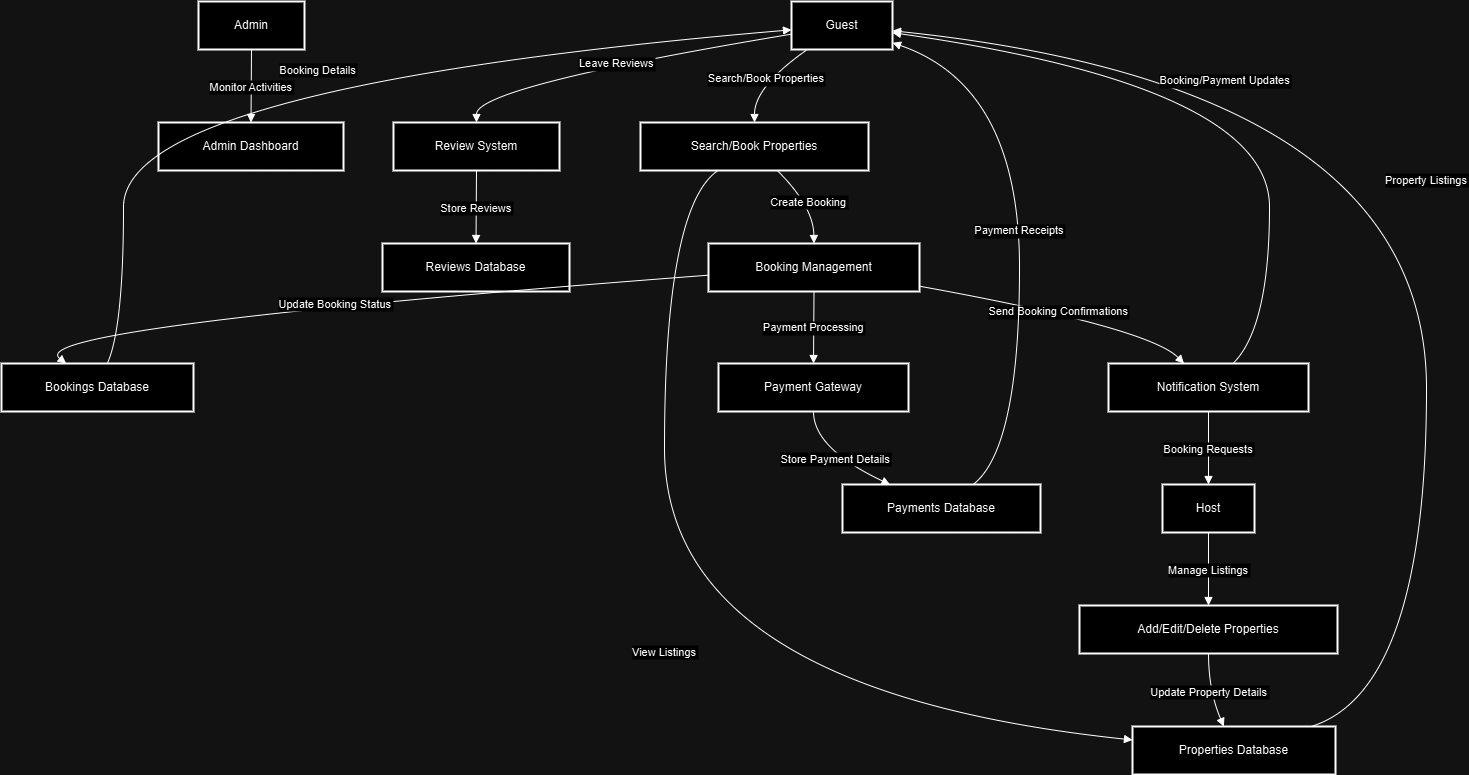

The diagram above was exported from draw.io. Its source (the exported page's mxGraphModel, read from the mxfile embedded in the PNG):
<mxGraphModel dx="1843" dy="813" grid="1" gridSize="10" guides="1" tooltips="1" connect="1" arrows="1" fold="1" page="1" pageScale="1" pageWidth="827" pageHeight="1169" math="0" shadow="0">
  <root>
    <mxCell id="0" />
    <mxCell id="1" parent="0" />
    <mxCell id="0FUoMy64R7XwfDaZWHJP-1" value="Guest" style="whiteSpace=wrap;strokeWidth=2;" vertex="1" parent="1">
      <mxGeometry x="810" y="20" width="101" height="48" as="geometry" />
    </mxCell>
    <mxCell id="0FUoMy64R7XwfDaZWHJP-2" value="Search/Book Properties" style="whiteSpace=wrap;strokeWidth=2;" vertex="1" parent="1">
      <mxGeometry x="659" y="141" width="228" height="48" as="geometry" />
    </mxCell>
    <mxCell id="0FUoMy64R7XwfDaZWHJP-3" value="Host" style="whiteSpace=wrap;strokeWidth=2;" vertex="1" parent="1">
      <mxGeometry x="1181" y="503" width="92" height="48" as="geometry" />
    </mxCell>
    <mxCell id="0FUoMy64R7XwfDaZWHJP-4" value="Add/Edit/Delete Properties" style="whiteSpace=wrap;strokeWidth=2;" vertex="1" parent="1">
      <mxGeometry x="1098" y="624" width="258" height="48" as="geometry" />
    </mxCell>
    <mxCell id="0FUoMy64R7XwfDaZWHJP-5" value="Admin" style="whiteSpace=wrap;strokeWidth=2;" vertex="1" parent="1">
      <mxGeometry x="217" y="20" width="106" height="48" as="geometry" />
    </mxCell>
    <mxCell id="0FUoMy64R7XwfDaZWHJP-6" value="Admin Dashboard" style="whiteSpace=wrap;strokeWidth=2;" vertex="1" parent="1">
      <mxGeometry x="177" y="141" width="185" height="48" as="geometry" />
    </mxCell>
    <mxCell id="0FUoMy64R7XwfDaZWHJP-7" value="Properties Database" style="whiteSpace=wrap;strokeWidth=2;" vertex="1" parent="1">
      <mxGeometry x="1151" y="745" width="203" height="48" as="geometry" />
    </mxCell>
    <mxCell id="0FUoMy64R7XwfDaZWHJP-8" value="Booking Management" style="whiteSpace=wrap;strokeWidth=2;" vertex="1" parent="1">
      <mxGeometry x="727" y="262" width="211" height="48" as="geometry" />
    </mxCell>
    <mxCell id="0FUoMy64R7XwfDaZWHJP-9" value="Bookings Database" style="whiteSpace=wrap;strokeWidth=2;" vertex="1" parent="1">
      <mxGeometry x="20" y="382" width="192" height="48" as="geometry" />
    </mxCell>
    <mxCell id="0FUoMy64R7XwfDaZWHJP-10" value="Payment Gateway" style="whiteSpace=wrap;strokeWidth=2;" vertex="1" parent="1">
      <mxGeometry x="737" y="382" width="190" height="48" as="geometry" />
    </mxCell>
    <mxCell id="0FUoMy64R7XwfDaZWHJP-11" value="Payments Database" style="whiteSpace=wrap;strokeWidth=2;" vertex="1" parent="1">
      <mxGeometry x="861" y="503" width="198" height="48" as="geometry" />
    </mxCell>
    <mxCell id="0FUoMy64R7XwfDaZWHJP-12" value="Notification System" style="whiteSpace=wrap;strokeWidth=2;" vertex="1" parent="1">
      <mxGeometry x="1127" y="382" width="200" height="48" as="geometry" />
    </mxCell>
    <mxCell id="0FUoMy64R7XwfDaZWHJP-13" value="Review System" style="whiteSpace=wrap;strokeWidth=2;" vertex="1" parent="1">
      <mxGeometry x="412" y="141" width="166" height="48" as="geometry" />
    </mxCell>
    <mxCell id="0FUoMy64R7XwfDaZWHJP-14" value="Reviews Database" style="whiteSpace=wrap;strokeWidth=2;" vertex="1" parent="1">
      <mxGeometry x="401" y="262" width="187" height="48" as="geometry" />
    </mxCell>
    <mxCell id="0FUoMy64R7XwfDaZWHJP-15" value="Search/Book Properties" style="curved=1;startArrow=none;endArrow=block;exitX=0.15;exitY=1.01;entryX=0.5;entryY=0;rounded=0;" edge="1" parent="1" source="0FUoMy64R7XwfDaZWHJP-1" target="0FUoMy64R7XwfDaZWHJP-2">
      <mxGeometry relative="1" as="geometry">
        <Array as="points">
          <mxPoint x="773" y="105" />
        </Array>
      </mxGeometry>
    </mxCell>
    <mxCell id="0FUoMy64R7XwfDaZWHJP-16" value="Manage Listings" style="curved=1;startArrow=none;endArrow=block;exitX=0.5;exitY=1.01;entryX=0.5;entryY=0;rounded=0;" edge="1" parent="1" source="0FUoMy64R7XwfDaZWHJP-3" target="0FUoMy64R7XwfDaZWHJP-4">
      <mxGeometry relative="1" as="geometry">
        <Array as="points" />
      </mxGeometry>
    </mxCell>
    <mxCell id="0FUoMy64R7XwfDaZWHJP-17" value="Monitor Activities" style="curved=1;startArrow=none;endArrow=block;exitX=0.5;exitY=1.01;entryX=0.5;entryY=0;rounded=0;" edge="1" parent="1" source="0FUoMy64R7XwfDaZWHJP-5" target="0FUoMy64R7XwfDaZWHJP-6">
      <mxGeometry relative="1" as="geometry">
        <Array as="points" />
      </mxGeometry>
    </mxCell>
    <mxCell id="0FUoMy64R7XwfDaZWHJP-18" value="View Listings" style="curved=1;startArrow=none;endArrow=block;exitX=0.34;exitY=1;entryX=0;entryY=0.28;rounded=0;" edge="1" parent="1" source="0FUoMy64R7XwfDaZWHJP-2" target="0FUoMy64R7XwfDaZWHJP-7">
      <mxGeometry relative="1" as="geometry">
        <Array as="points">
          <mxPoint x="683" y="225" />
          <mxPoint x="683" y="709" />
        </Array>
      </mxGeometry>
    </mxCell>
    <mxCell id="0FUoMy64R7XwfDaZWHJP-19" value="Create Booking" style="curved=1;startArrow=none;endArrow=block;exitX=0.6;exitY=1;entryX=0.5;entryY=-0.01;rounded=0;" edge="1" parent="1" source="0FUoMy64R7XwfDaZWHJP-2" target="0FUoMy64R7XwfDaZWHJP-8">
      <mxGeometry relative="1" as="geometry">
        <Array as="points">
          <mxPoint x="832" y="225" />
        </Array>
      </mxGeometry>
    </mxCell>
    <mxCell id="0FUoMy64R7XwfDaZWHJP-20" value="Update Booking Status" style="curved=1;startArrow=none;endArrow=block;exitX=0;exitY=0.66;entryX=0.34;entryY=0.01;rounded=0;" edge="1" parent="1" source="0FUoMy64R7XwfDaZWHJP-8" target="0FUoMy64R7XwfDaZWHJP-9">
      <mxGeometry relative="1" as="geometry">
        <Array as="points">
          <mxPoint x="39" y="346" />
        </Array>
      </mxGeometry>
    </mxCell>
    <mxCell id="0FUoMy64R7XwfDaZWHJP-21" value="Update Property Details" style="curved=1;startArrow=none;endArrow=block;exitX=0.5;exitY=1.01;entryX=0.45;entryY=0;rounded=0;" edge="1" parent="1" source="0FUoMy64R7XwfDaZWHJP-4" target="0FUoMy64R7XwfDaZWHJP-7">
      <mxGeometry relative="1" as="geometry">
        <Array as="points">
          <mxPoint x="1227" y="709" />
        </Array>
      </mxGeometry>
    </mxCell>
    <mxCell id="0FUoMy64R7XwfDaZWHJP-22" value="Payment Processing" style="curved=1;startArrow=none;endArrow=block;exitX=0.5;exitY=1;entryX=0.5;entryY=0.01;rounded=0;" edge="1" parent="1" source="0FUoMy64R7XwfDaZWHJP-8" target="0FUoMy64R7XwfDaZWHJP-10">
      <mxGeometry relative="1" as="geometry">
        <Array as="points" />
      </mxGeometry>
    </mxCell>
    <mxCell id="0FUoMy64R7XwfDaZWHJP-23" value="Store Payment Details" style="curved=1;startArrow=none;endArrow=block;exitX=0.5;exitY=1.02;entryX=0.24;entryY=0;rounded=0;" edge="1" parent="1" source="0FUoMy64R7XwfDaZWHJP-10" target="0FUoMy64R7XwfDaZWHJP-11">
      <mxGeometry relative="1" as="geometry">
        <Array as="points">
          <mxPoint x="832" y="467" />
        </Array>
      </mxGeometry>
    </mxCell>
    <mxCell id="0FUoMy64R7XwfDaZWHJP-24" value="Send Booking Confirmations" style="curved=1;startArrow=none;endArrow=block;exitX=1;exitY=0.89;entryX=0.38;entryY=0.01;rounded=0;" edge="1" parent="1" source="0FUoMy64R7XwfDaZWHJP-8" target="0FUoMy64R7XwfDaZWHJP-12">
      <mxGeometry relative="1" as="geometry">
        <Array as="points">
          <mxPoint x="1167" y="346" />
        </Array>
      </mxGeometry>
    </mxCell>
    <mxCell id="0FUoMy64R7XwfDaZWHJP-25" value="Leave Reviews" style="curved=1;startArrow=none;endArrow=block;exitX=0;exitY=0.68;entryX=0.5;entryY=0;rounded=0;" edge="1" parent="1" source="0FUoMy64R7XwfDaZWHJP-1" target="0FUoMy64R7XwfDaZWHJP-13">
      <mxGeometry relative="1" as="geometry">
        <Array as="points">
          <mxPoint x="495" y="105" />
        </Array>
      </mxGeometry>
    </mxCell>
    <mxCell id="0FUoMy64R7XwfDaZWHJP-26" value="Store Reviews" style="curved=1;startArrow=none;endArrow=block;exitX=0.5;exitY=1;entryX=0.5;entryY=-0.01;rounded=0;" edge="1" parent="1" source="0FUoMy64R7XwfDaZWHJP-13" target="0FUoMy64R7XwfDaZWHJP-14">
      <mxGeometry relative="1" as="geometry">
        <Array as="points" />
      </mxGeometry>
    </mxCell>
    <mxCell id="0FUoMy64R7XwfDaZWHJP-27" value="Property Listings" style="curved=1;startArrow=none;endArrow=block;exitX=0.88;exitY=0;entryX=1;entryY=0.61;rounded=0;" edge="1" parent="1" source="0FUoMy64R7XwfDaZWHJP-7" target="0FUoMy64R7XwfDaZWHJP-1">
      <mxGeometry relative="1" as="geometry">
        <Array as="points">
          <mxPoint x="1445" y="709" />
          <mxPoint x="1445" y="105" />
        </Array>
      </mxGeometry>
    </mxCell>
    <mxCell id="0FUoMy64R7XwfDaZWHJP-28" value="Booking Details" style="curved=1;startArrow=none;endArrow=block;exitX=0.55;exitY=0.01;entryX=0;entryY=0.59;rounded=0;" edge="1" parent="1" source="0FUoMy64R7XwfDaZWHJP-9" target="0FUoMy64R7XwfDaZWHJP-1">
      <mxGeometry relative="1" as="geometry">
        <Array as="points">
          <mxPoint x="142" y="346" />
          <mxPoint x="142" y="105" />
        </Array>
      </mxGeometry>
    </mxCell>
    <mxCell id="0FUoMy64R7XwfDaZWHJP-29" value="Payment Receipts" style="curved=1;startArrow=none;endArrow=block;exitX=0.66;exitY=0;entryX=1;entryY=0.86;rounded=0;" edge="1" parent="1" source="0FUoMy64R7XwfDaZWHJP-11" target="0FUoMy64R7XwfDaZWHJP-1">
      <mxGeometry relative="1" as="geometry">
        <Array as="points">
          <mxPoint x="1038" y="467" />
          <mxPoint x="1038" y="105" />
        </Array>
      </mxGeometry>
    </mxCell>
    <mxCell id="0FUoMy64R7XwfDaZWHJP-30" value="Booking/Payment Updates" style="curved=1;startArrow=none;endArrow=block;exitX=0.62;exitY=0.01;entryX=1;entryY=0.65;rounded=0;" edge="1" parent="1" source="0FUoMy64R7XwfDaZWHJP-12" target="0FUoMy64R7XwfDaZWHJP-1">
      <mxGeometry relative="1" as="geometry">
        <Array as="points">
          <mxPoint x="1288" y="346" />
          <mxPoint x="1288" y="105" />
        </Array>
      </mxGeometry>
    </mxCell>
    <mxCell id="0FUoMy64R7XwfDaZWHJP-31" value="Booking Requests" style="curved=1;startArrow=none;endArrow=block;exitX=0.5;exitY=1.02;entryX=0.5;entryY=0;rounded=0;" edge="1" parent="1" source="0FUoMy64R7XwfDaZWHJP-12" target="0FUoMy64R7XwfDaZWHJP-3">
      <mxGeometry relative="1" as="geometry">
        <Array as="points" />
      </mxGeometry>
    </mxCell>
  </root>
</mxGraphModel>